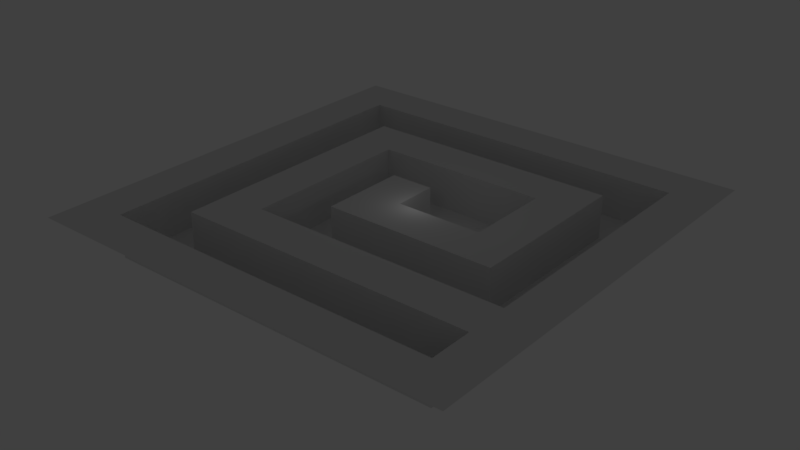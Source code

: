 # Source: uhmNo.blend  (saved by Blender 2.77.0; exported with 4.5.12 LTS)
import bpy
from mathutils import Matrix  # noqa: F401  (used for matrix-valued properties, if any)

bpy.ops.wm.read_factory_settings(use_empty=True)
scene = bpy.context.scene
scene.name = 'Scene'

# ---- collections
col_collection_1 = bpy.data.collections.new('Collection 1'); scene.collection.children.link(col_collection_1)

# ---- world
world_world = bpy.data.worlds.new('World'); scene.world = world_world
world_world.color = (0.05088, 0.05088, 0.05088)
world_world.use_sun_shadow = False
world_world.sun_shadow_jitter_overblur = 0.0
world_world.cycles.sampling_method = 'MANUAL'

# ---- lights
light_lamp = bpy.data.lights.new('Lamp', 'POINT')
light_lamp.transmission_factor = 0.0
light_lamp.cutoff_distance = 30.0
light_lamp.energy = 100.0
light_lamp.shadow_buffer_clip_start = 1.001
light_lamp.shadow_soft_size = 0.1
light_lamp.shadow_maximum_resolution = 0.006
light_lamp.use_absolute_resolution = True

# ---- meshes
me_plane_001 = bpy.data.meshes.new('Plane.001')
me_plane_001.from_pydata([(-1.0, -1.0, 0.0), (1.0, -1.0, 0.0), (-1.0, 1.0, 0.0), (1.0, 1.0, 0.0), (-1.0, 0.8, 0.0), (-1.0, 0.6, 0.0), (-1.0, 0.4, 0.0), (-1.0, 0.2, 0.0), (-1.0, 0.0, 0.0), (-1.0, -0.2, 0.0), (-1.0, -0.4, 0.0), (-1.0, -0.6, 0.0), (-1.0, -0.8, 0.0), (-0.8, -1.0, 0.0), (-0.6, -1.0, 0.0), (-0.4, -1.0, 0.0), (-0.2, -1.0, 0.0), (0.0, -1.0, 0.0), (0.2, -1.0, 0.0), (0.4, -1.0, 0.0), (0.6, -1.0, 0.0), (0.8, -1.0, 0.0), (1.0, -0.8, 0.0), (1.0, -0.6, 0.0), (1.0, -0.4, 0.0), (1.0, -0.2, 0.0), (1.0, 0.0, 0.0), (1.0, 0.2, 0.0), (1.0, 0.4, 0.0), (1.0, 0.6, 0.0), (1.0, 0.8, 0.0), (0.8, 1.0, 0.0), (0.6, 1.0, 0.0), (0.4, 1.0, 0.0), (0.2, 1.0, 0.0), (0.0, 1.0, 0.0), (-0.2, 1.0, 0.0), (-0.4, 1.0, 0.0), (-0.6, 1.0, 0.0), (-0.8, 1.0, 0.0), (-0.8, -0.8, 0.0), (-0.8, -0.6, 0.0), (-0.8, -0.4, 0.0), (-0.8, -0.2, 0.0), (-0.8, 0.0, 0.0), (-0.8, 0.2, 0.0), (-0.8, 0.4, 0.0), (-0.8, 0.6, 0.0), (-0.8, 0.8, 0.0), (-0.6, -0.8, 0.0), (-0.6, -0.6, 0.0), (-0.6, -0.4, 0.0), (-0.6, -0.2, 0.0), (-0.6, 0.0, 0.0), (-0.6, 0.2, 0.0), (-0.6, 0.4, 0.0), (-0.6, 0.6, 0.0), (-0.6, 0.8, 0.0), (-0.4, -0.8, 0.0), (-0.4, -0.6, 0.0), (-0.4, -0.4, 0.0), (-0.4, -0.2, 0.0), (-0.4, 0.0, 0.0), (-0.4, 0.2, 0.0), (-0.4, 0.4, 0.0), (-0.4, 0.6, 0.0), (-0.4, 0.8, 0.0), (-0.2, -0.8, 0.0), (-0.2, -0.6, 0.0), (-0.2, -0.4, 0.0), (-0.2, -0.2, 0.0), (-0.2, 0.0, 0.0), (-0.2, 0.2, 0.0), (-0.2, 0.4, 0.0), (-0.2, 0.6, 0.0), (-0.2, 0.8, 0.0), (0.0, -0.8, 0.0), (0.0, -0.6, 0.0), (0.0, -0.4, 0.0), (0.0, -0.2, 0.0), (0.0, 0.0, 0.0), (0.0, 0.2, 0.0), (0.0, 0.4, 0.0), (0.0, 0.6, 0.0), (0.0, 0.8, 0.0), (0.2, -0.8, 0.0), (0.2, -0.6, 0.0), (0.2, -0.4, 0.0), (0.2, -0.2, 0.0), (0.2, 0.0, 0.0), (0.2, 0.4, 0.0), (0.2, 0.6, 0.0), (0.2, 0.8, 0.0), (0.4, -0.8, 0.0), (0.4, -0.6, 0.0), (0.4, -0.4, 0.0), (0.4, -0.2, 0.0), (0.4, 0.0, 0.0), (0.4, 0.2, 0.0), (0.4, 0.4, 0.0), (0.4, 0.6, 0.0), (0.4, 0.8, 0.0), (0.6, -0.8, 0.0), (0.6, -0.6, 0.0), (0.6, -0.4, 0.0), (0.6, -0.2, 0.0), (0.6, 0.0, 0.0), (0.6, 0.2, 0.0), (0.6, 0.4, 0.0), (0.6, 0.6, 0.0), (0.6, 0.8, 0.0), (0.8, -0.8, 0.0), (0.8, -0.6, 0.0), (0.8, -0.4, 0.0), (0.8, -0.2, 0.0), (0.8, 0.0, 0.0), (0.8, 0.2, 0.0), (0.8, 0.4, 0.0), (0.8, 0.6, 0.0), (0.8, 0.8, 0.0), (-0.8, -0.8, -9.838), (-0.8, -0.6, -9.838), (-0.8, -0.4, -9.838), (-0.8, -0.2, -9.838), (-0.8, 0.0, -9.838), (-0.8, 0.2, -9.838), (-0.8, 0.4, -9.838), (-0.8, 0.6, -9.838), (-0.8, 0.8, -9.838), (-0.6, -0.8, -9.838), (-0.6, -0.6, -9.838), (-0.6, -0.4, -9.838), (-0.6, -0.2, -9.838), (-0.6, 0.0, -9.838), (-0.6, 0.2, -9.838), (-0.6, 0.4, -9.838), (-0.6, 0.6, -9.838), (-0.6, 0.8, -9.838), (-0.4, -0.8, -9.838), (-0.4, -0.6, -9.838), (-0.4, -0.4, -9.838), (-0.4, -0.2, -9.838), (-0.4, 0.0, -9.838), (-0.4, 0.2, -9.838), (-0.4, 0.4, -9.838), (-0.4, 0.6, -9.838), (-0.4, 0.8, -9.838), (-0.2, -0.8, -9.838), (-0.2, -0.6, -9.838), (-0.2, -0.4, -9.838), (-0.2, -0.2, -9.838), (-0.2, 0.0, -9.838), (-0.2, 0.2, -9.838), (-0.2, 0.4, -9.838), (-0.2, 0.6, -9.838), (-0.2, 0.8, -9.838), (0.0, -0.8, -9.838), (0.0, -0.6, -9.838), (0.0, -0.4, -9.838), (0.0, -0.2, -9.838), (0.0, 0.0, -9.838), (0.0, 0.2, -9.838), (0.0, 0.4, -9.838), (0.0, 0.6, -9.838), (0.0, 0.8, -9.838), (0.2, -0.8, -9.838), (0.2, -0.6, -9.838), (0.2, -0.4, -9.838), (0.2, -0.2, -9.838), (0.2, 0.0, -9.838), (0.2, 0.2, -9.838), (0.2, 0.4, -9.838), (0.2, 0.6, -9.838), (0.2, 0.8, -9.838), (0.4, -0.8, -9.838), (0.4, -0.6, -9.838), (0.4, -0.4, -9.838), (0.4, -0.2, -9.838), (0.4, 0.0, -9.838), (0.4, 0.2, -9.838), (0.4, 0.4, -9.838), (0.4, 0.6, -9.838), (0.4, 0.8, -9.838), (0.6, -0.8, -9.838), (0.6, -0.6, -9.838), (0.6, -0.4, -9.838), (0.6, -0.2, -9.838), (0.6, 0.0, -9.838), (0.6, 0.2, -9.838), (0.6, 0.4, -9.838), (0.6, 0.6, -9.838), (0.6, 0.8, -9.838), (0.8, -0.8, -9.838), (0.8, -0.6, -9.838), (0.8, -0.4, -9.838), (0.8, -0.2, -9.838), (0.8, 0.0, -9.838), (0.8, 0.2, -9.838), (0.8, 0.4, -9.838), (0.8, 0.6, -9.838), (0.8, 0.8, -9.838)], [], [(119, 30, 3, 31), (4, 48, 39, 2), (48, 57, 38, 39), (57, 66, 37, 38), (66, 75, 36, 37), (75, 84, 35, 36), (84, 92, 34, 35), (92, 101, 33, 34), (101, 110, 32, 33), (110, 119, 31, 32), (0, 13, 40, 12), (12, 40, 41, 11), (11, 41, 42, 10), (10, 42, 43, 9), (9, 43, 44, 8), (8, 44, 45, 7), (7, 45, 46, 6), (6, 46, 47, 5), (5, 47, 48, 4), (13, 14, 49, 40), (67, 76, 156, 147), (101, 92, 173, 182), (40, 49, 129, 120), (75, 66, 146, 155), (91, 100, 181, 172), (81, 80, 160, 161), (65, 74, 154, 145), (99, 90, 171, 180), (14, 15, 58, 49), (73, 64, 144, 153), (50, 59, 60, 51), (51, 60, 61, 52), (52, 61, 62, 53), (53, 62, 63, 54), (54, 63, 64, 55), (55, 64, 65, 56), (55, 56, 136, 135), (15, 16, 67, 58), (54, 55, 135, 134), (59, 68, 69, 60), (89, 97, 178, 169), (53, 54, 134, 133), (96, 88, 168, 177), (52, 53, 133, 132), (64, 73, 74, 65), (87, 95, 176, 167), (16, 17, 76, 67), (98, 99, 180, 179), (68, 77, 78, 69), (60, 69, 149, 140), (70, 79, 80, 71), (71, 80, 81, 72), (51, 52, 132, 131), (73, 82, 83, 74), (94, 86, 166, 175), (17, 18, 85, 76), (97, 98, 179, 178), (77, 86, 87, 78), (68, 59, 139, 148), (79, 88, 89, 80), (50, 51, 131, 130), (85, 93, 174, 165), (82, 90, 91, 83), (119, 110, 191, 200), (18, 19, 93, 85), (58, 67, 147, 138), (86, 94, 95, 87), (92, 84, 164, 173), (88, 96, 97, 89), (66, 57, 137, 146), (83, 91, 172, 163), (90, 99, 100, 91), (118, 119, 200, 199), (19, 20, 102, 93), (56, 65, 145, 136), (94, 103, 104, 95), (90, 82, 162, 171), (96, 105, 106, 97), (97, 106, 107, 98), (98, 107, 108, 99), (99, 108, 109, 100), (71, 72, 152, 151), (20, 21, 111, 102), (117, 118, 199, 198), (103, 112, 113, 104), (48, 47, 127, 128), (70, 71, 151, 150), (116, 117, 198, 197), (47, 46, 126, 127), (80, 89, 169, 160), (115, 116, 197, 196), (21, 1, 22, 111), (111, 22, 23, 112), (112, 23, 24, 113), (113, 24, 25, 114), (114, 25, 26, 115), (115, 26, 27, 116), (116, 27, 28, 117), (117, 28, 29, 118), (118, 29, 30, 119), (120, 129, 130, 121), (121, 130, 131, 122), (122, 131, 132, 123), (123, 132, 133, 124), (124, 133, 134, 125), (125, 134, 135, 126), (126, 135, 136, 127), (127, 136, 137, 128), (129, 138, 139, 130), (136, 145, 146, 137), (138, 147, 148, 139), (140, 149, 150, 141), (141, 150, 151, 142), (142, 151, 152, 143), (143, 152, 153, 144), (145, 154, 155, 146), (147, 156, 157, 148), (149, 158, 159, 150), (152, 161, 162, 153), (154, 163, 164, 155), (156, 165, 166, 157), (158, 167, 168, 159), (160, 169, 170, 161), (161, 170, 171, 162), (163, 172, 173, 164), (165, 174, 175, 166), (167, 176, 177, 168), (169, 178, 179, 170), (170, 179, 180, 171), (172, 181, 182, 173), (174, 183, 184, 175), (176, 185, 186, 177), (181, 190, 191, 182), (183, 192, 193, 184), (185, 194, 195, 186), (186, 195, 196, 187), (187, 196, 197, 188), (188, 197, 198, 189), (189, 198, 199, 190), (190, 199, 200, 191), (93, 102, 183, 174), (77, 68, 148, 157), (106, 105, 186, 187), (103, 94, 175, 184), (69, 78, 158, 149), (107, 106, 187, 188), (95, 104, 185, 176), (61, 60, 140, 141), (79, 70, 150, 159), (108, 107, 188, 189), (105, 96, 177, 186), (62, 61, 141, 142), (109, 108, 189, 190), (63, 62, 142, 143), (72, 81, 161, 152), (64, 63, 143, 144), (82, 73, 153, 162), (74, 83, 163, 154), (41, 40, 120, 121), (57, 48, 128, 137), (100, 109, 190, 181), (84, 75, 155, 164), (42, 41, 121, 122), (49, 58, 138, 129), (111, 112, 193, 192), (110, 101, 182, 191), (76, 85, 165, 156), (43, 42, 122, 123), (59, 50, 130, 139), (102, 111, 192, 183), (86, 77, 157, 166), (44, 43, 123, 124), (113, 114, 195, 194), (112, 103, 184, 193), (78, 87, 167, 158), (45, 44, 124, 125), (114, 115, 196, 195), (104, 113, 194, 185), (88, 79, 159, 168), (46, 45, 125, 126)])
me_plane_001.use_remesh_preserve_volume = False
me_plane_001.use_remesh_preserve_attributes = False
me_plane_001.use_mirror_vertex_groups = False
me_plane_001.update()

# ---- objects
ob_plane = bpy.data.objects.new('Plane', me_plane_001)
ob_lamp = bpy.data.objects.new('Lamp', light_lamp)

# ---- transforms, parenting, visibility, modifiers, constraints
ob_plane.location = (0.5441, 0.05966, 1.767e-05)
ob_plane.scale = (50.0, 50.0, 1.0)
ob_plane.lineart.crease_threshold = 0.0
ob_lamp.location = (4.076, 1.005, 5.904)
ob_lamp.rotation_euler = (0.6503, 0.05522, 1.866)
ob_lamp.lock_rotations_4d = False
ob_lamp.empty_display_type = 'ARROWS'
ob_lamp.color = (0.0, 0.0, 0.0, 0.0)
ob_lamp.lineart.crease_threshold = 0.0

# ---- collection membership
col_collection_1.objects.link(ob_plane)
col_collection_1.objects.link(ob_lamp)

# ---- scene / render settings (as saved in the file)
scene.frame_start = 1; scene.frame_end = 250; scene.frame_set(1)
scene.render.engine = 'BLENDER_EEVEE_NEXT'
scene.render.resolution_percentage = 50
scene.render.dither_intensity = 0.0
scene.cycles.use_denoising = False
scene.cycles.samples = 128
scene.cycles.sampling_pattern = 'TABULATED_SOBOL'
scene.cycles.light_sampling_threshold = 0.0
scene.cycles.use_adaptive_sampling = False
scene.cycles.use_light_tree = False
scene.cycles.blur_glossy = 0.0
scene.cycles.sample_clamp_indirect = 0.0
scene.view_settings.view_transform = 'Standard'
bpy.context.view_layer.update()

# ---- added for rendering (the .blend has no active camera): camera
cam_auto = bpy.data.cameras.new('AutoCamera')
cam_auto.lens = 50.0
cam_auto.sensor_width = 36.0
cam_auto.clip_end = 2301.9
ob_auto_camera = bpy.data.objects.new('AutoCamera', cam_auto)
scene.collection.objects.link(ob_auto_camera)
ob_auto_camera.location = (131.707, -157.336, 100.011)
ob_auto_camera.rotation_euler = (1.09748, -7.21219e-08, 0.694738)
scene.camera = ob_auto_camera
bpy.context.view_layer.update()

